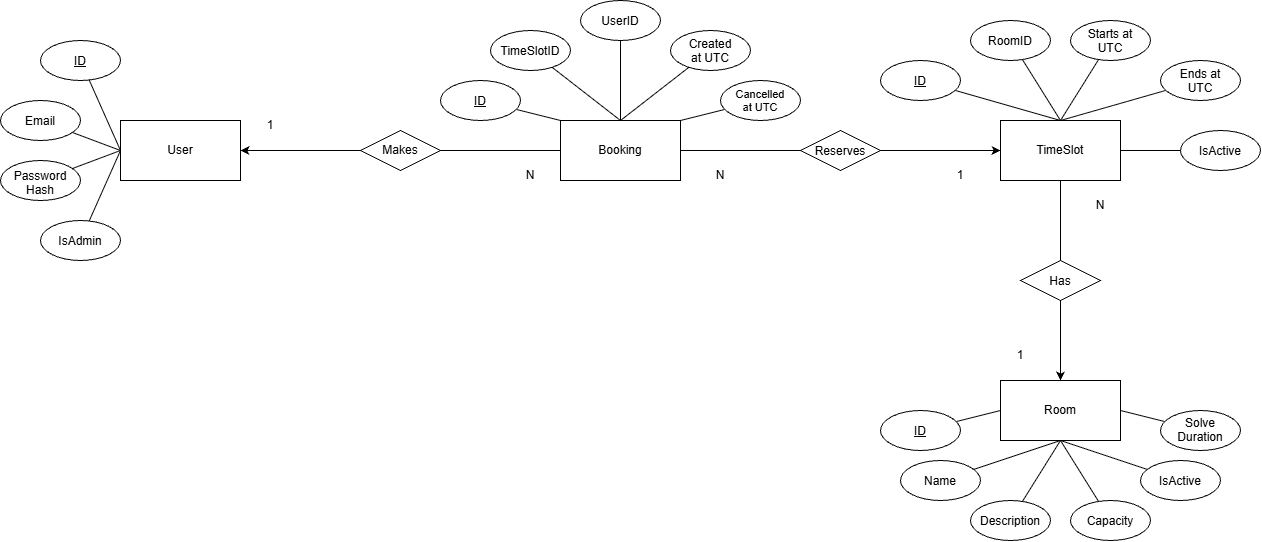

The diagram above was exported from draw.io. Its source (the exported page's mxGraphModel, read from the mxfile embedded in the PNG):
<mxGraphModel dx="2199" dy="796" grid="1" gridSize="10" guides="1" tooltips="1" connect="1" arrows="1" fold="1" page="1" pageScale="1" pageWidth="827" pageHeight="1169" math="0" shadow="0">
  <root>
    <mxCell id="0" />
    <mxCell id="1" parent="0" />
    <mxCell id="8irQPYRdqidoMyVYl1Vm-1" parent="1" style="rounded=0;whiteSpace=wrap;html=1;" value="User" vertex="1">
      <mxGeometry height="60" width="120" x="-80" y="380" as="geometry" />
    </mxCell>
    <mxCell id="8irQPYRdqidoMyVYl1Vm-52" edge="1" parent="1" source="8irQPYRdqidoMyVYl1Vm-2" style="edgeStyle=orthogonalEdgeStyle;rounded=0;orthogonalLoop=1;jettySize=auto;html=1;entryX=0;entryY=0.5;entryDx=0;entryDy=0;" target="8irQPYRdqidoMyVYl1Vm-4">
      <mxGeometry relative="1" as="geometry" />
    </mxCell>
    <mxCell id="8irQPYRdqidoMyVYl1Vm-2" parent="1" style="rhombus;whiteSpace=wrap;html=1;shapeInside=1;" value="Reserves" vertex="1">
      <mxGeometry height="40" width="80" x="600" y="390" as="geometry" />
    </mxCell>
    <mxCell id="8irQPYRdqidoMyVYl1Vm-34" edge="1" parent="1" source="8irQPYRdqidoMyVYl1Vm-3" style="rounded=0;orthogonalLoop=1;jettySize=auto;html=1;entryX=0;entryY=0.5;entryDx=0;entryDy=0;endArrow=none;endFill=0;" target="8irQPYRdqidoMyVYl1Vm-1">
      <mxGeometry relative="1" as="geometry" />
    </mxCell>
    <mxCell id="8irQPYRdqidoMyVYl1Vm-3" parent="1" style="ellipse;whiteSpace=wrap;html=1;shapeInside=1;fontStyle=4" value="ID" vertex="1">
      <mxGeometry height="40" width="80" x="-160" y="300" as="geometry" />
    </mxCell>
    <mxCell id="8irQPYRdqidoMyVYl1Vm-49" edge="1" parent="1" source="8irQPYRdqidoMyVYl1Vm-4" style="edgeStyle=orthogonalEdgeStyle;rounded=0;orthogonalLoop=1;jettySize=auto;html=1;entryX=0.5;entryY=0;entryDx=0;entryDy=0;endArrow=none;endFill=0;" target="8irQPYRdqidoMyVYl1Vm-26">
      <mxGeometry relative="1" as="geometry" />
    </mxCell>
    <mxCell id="8irQPYRdqidoMyVYl1Vm-4" parent="1" style="rounded=0;whiteSpace=wrap;html=1;" value="TimeSlot" vertex="1">
      <mxGeometry height="60" width="120" x="800" y="380" as="geometry" />
    </mxCell>
    <mxCell id="8irQPYRdqidoMyVYl1Vm-51" edge="1" parent="1" source="8irQPYRdqidoMyVYl1Vm-5" style="edgeStyle=orthogonalEdgeStyle;rounded=0;orthogonalLoop=1;jettySize=auto;html=1;entryX=0;entryY=0.5;entryDx=0;entryDy=0;endArrow=none;endFill=0;" target="8irQPYRdqidoMyVYl1Vm-2">
      <mxGeometry relative="1" as="geometry" />
    </mxCell>
    <mxCell id="8irQPYRdqidoMyVYl1Vm-5" parent="1" style="rounded=0;whiteSpace=wrap;html=1;" value="Booking" vertex="1">
      <mxGeometry height="60" width="120" x="360" y="380" as="geometry" />
    </mxCell>
    <mxCell id="8irQPYRdqidoMyVYl1Vm-6" parent="1" style="rounded=0;whiteSpace=wrap;html=1;" value="Room" vertex="1">
      <mxGeometry height="60" width="120" x="800" y="640" as="geometry" />
    </mxCell>
    <mxCell id="8irQPYRdqidoMyVYl1Vm-35" edge="1" parent="1" source="8irQPYRdqidoMyVYl1Vm-7" style="rounded=0;orthogonalLoop=1;jettySize=auto;html=1;entryX=0;entryY=0.5;entryDx=0;entryDy=0;endArrow=none;endFill=0;" target="8irQPYRdqidoMyVYl1Vm-1">
      <mxGeometry relative="1" as="geometry" />
    </mxCell>
    <mxCell id="8irQPYRdqidoMyVYl1Vm-7" parent="1" style="ellipse;whiteSpace=wrap;html=1;shapeInside=1;" value="Email" vertex="1">
      <mxGeometry height="40" width="80" x="-200" y="360" as="geometry" />
    </mxCell>
    <mxCell id="8irQPYRdqidoMyVYl1Vm-36" edge="1" parent="1" source="8irQPYRdqidoMyVYl1Vm-8" style="rounded=0;orthogonalLoop=1;jettySize=auto;html=1;entryX=0;entryY=0.5;entryDx=0;entryDy=0;endArrow=none;endFill=0;" target="8irQPYRdqidoMyVYl1Vm-1">
      <mxGeometry relative="1" as="geometry" />
    </mxCell>
    <mxCell id="8irQPYRdqidoMyVYl1Vm-8" parent="1" style="ellipse;whiteSpace=wrap;html=1;shapeInside=1;" value="Password Hash" vertex="1">
      <mxGeometry height="40" width="80" x="-200" y="420" as="geometry" />
    </mxCell>
    <mxCell id="8irQPYRdqidoMyVYl1Vm-32" edge="1" parent="1" source="8irQPYRdqidoMyVYl1Vm-9" style="rounded=0;orthogonalLoop=1;jettySize=auto;html=1;entryX=0.5;entryY=0;entryDx=0;entryDy=0;endArrow=none;endFill=0;" target="8irQPYRdqidoMyVYl1Vm-5">
      <mxGeometry relative="1" as="geometry" />
    </mxCell>
    <mxCell id="8irQPYRdqidoMyVYl1Vm-9" parent="1" style="ellipse;whiteSpace=wrap;html=1;shapeInside=1;" value="Created at UTC" vertex="1">
      <mxGeometry height="40" width="80" x="470" y="290" as="geometry" />
    </mxCell>
    <mxCell id="8irQPYRdqidoMyVYl1Vm-37" edge="1" parent="1" source="8irQPYRdqidoMyVYl1Vm-10" style="rounded=0;orthogonalLoop=1;jettySize=auto;html=1;entryX=0;entryY=0.5;entryDx=0;entryDy=0;endArrow=none;endFill=0;" target="8irQPYRdqidoMyVYl1Vm-1">
      <mxGeometry relative="1" as="geometry" />
    </mxCell>
    <mxCell id="8irQPYRdqidoMyVYl1Vm-10" parent="1" style="ellipse;whiteSpace=wrap;html=1;shapeInside=1;" value="IsAdmin" vertex="1">
      <mxGeometry height="40" width="80" x="-160" y="480" as="geometry" />
    </mxCell>
    <mxCell id="8irQPYRdqidoMyVYl1Vm-44" edge="1" parent="1" source="8irQPYRdqidoMyVYl1Vm-11" style="rounded=0;orthogonalLoop=1;jettySize=auto;html=1;entryX=0.5;entryY=1;entryDx=0;entryDy=0;endArrow=none;endFill=0;" target="8irQPYRdqidoMyVYl1Vm-6">
      <mxGeometry relative="1" as="geometry" />
    </mxCell>
    <mxCell id="8irQPYRdqidoMyVYl1Vm-11" parent="1" style="ellipse;whiteSpace=wrap;html=1;shapeInside=1;" value="Name" vertex="1">
      <mxGeometry height="40" width="80" x="700" y="720" as="geometry" />
    </mxCell>
    <mxCell id="8irQPYRdqidoMyVYl1Vm-46" edge="1" parent="1" source="8irQPYRdqidoMyVYl1Vm-12" style="rounded=0;orthogonalLoop=1;jettySize=auto;html=1;entryX=0.5;entryY=1;entryDx=0;entryDy=0;endArrow=none;endFill=0;" target="8irQPYRdqidoMyVYl1Vm-6">
      <mxGeometry relative="1" as="geometry" />
    </mxCell>
    <mxCell id="8irQPYRdqidoMyVYl1Vm-12" parent="1" style="ellipse;whiteSpace=wrap;html=1;shapeInside=1;" value="Capacity" vertex="1">
      <mxGeometry height="40" width="80" x="870" y="760" as="geometry" />
    </mxCell>
    <mxCell id="8irQPYRdqidoMyVYl1Vm-47" edge="1" parent="1" source="8irQPYRdqidoMyVYl1Vm-13" style="rounded=0;orthogonalLoop=1;jettySize=auto;html=1;entryX=0.5;entryY=1;entryDx=0;entryDy=0;endArrow=none;endFill=0;" target="8irQPYRdqidoMyVYl1Vm-6">
      <mxGeometry relative="1" as="geometry" />
    </mxCell>
    <mxCell id="8irQPYRdqidoMyVYl1Vm-13" parent="1" style="ellipse;whiteSpace=wrap;html=1;shapeInside=1;" value="IsActive" vertex="1">
      <mxGeometry height="40" width="80" x="940" y="720" as="geometry" />
    </mxCell>
    <mxCell id="8irQPYRdqidoMyVYl1Vm-48" edge="1" parent="1" source="8irQPYRdqidoMyVYl1Vm-14" style="rounded=0;orthogonalLoop=1;jettySize=auto;html=1;entryX=1;entryY=0.5;entryDx=0;entryDy=0;endArrow=none;endFill=0;" target="8irQPYRdqidoMyVYl1Vm-6">
      <mxGeometry relative="1" as="geometry" />
    </mxCell>
    <mxCell id="8irQPYRdqidoMyVYl1Vm-14" parent="1" style="ellipse;whiteSpace=wrap;html=1;shapeInside=1;" value="Solve Duration" vertex="1">
      <mxGeometry height="40" width="80" x="960" y="670" as="geometry" />
    </mxCell>
    <mxCell id="8irQPYRdqidoMyVYl1Vm-45" edge="1" parent="1" source="8irQPYRdqidoMyVYl1Vm-15" style="rounded=0;orthogonalLoop=1;jettySize=auto;html=1;entryX=0.5;entryY=1;entryDx=0;entryDy=0;endArrow=none;endFill=0;" target="8irQPYRdqidoMyVYl1Vm-6">
      <mxGeometry relative="1" as="geometry" />
    </mxCell>
    <mxCell id="8irQPYRdqidoMyVYl1Vm-15" parent="1" style="ellipse;whiteSpace=wrap;html=1;shapeInside=1;" value="Description" vertex="1">
      <mxGeometry height="40" width="80" x="770" y="760" as="geometry" />
    </mxCell>
    <mxCell id="8irQPYRdqidoMyVYl1Vm-43" edge="1" parent="1" source="8irQPYRdqidoMyVYl1Vm-16" style="rounded=0;orthogonalLoop=1;jettySize=auto;html=1;entryX=0;entryY=0.5;entryDx=0;entryDy=0;endArrow=none;endFill=0;" target="8irQPYRdqidoMyVYl1Vm-6">
      <mxGeometry relative="1" as="geometry" />
    </mxCell>
    <mxCell id="8irQPYRdqidoMyVYl1Vm-16" parent="1" style="ellipse;whiteSpace=wrap;html=1;shapeInside=1;fontStyle=4" value="ID" vertex="1">
      <mxGeometry height="40" width="80" x="680" y="670" as="geometry" />
    </mxCell>
    <mxCell id="8irQPYRdqidoMyVYl1Vm-41" edge="1" parent="1" source="8irQPYRdqidoMyVYl1Vm-17" style="rounded=0;orthogonalLoop=1;jettySize=auto;html=1;entryX=0.5;entryY=0;entryDx=0;entryDy=0;endArrow=none;endFill=0;" target="8irQPYRdqidoMyVYl1Vm-4">
      <mxGeometry relative="1" as="geometry" />
    </mxCell>
    <mxCell id="8irQPYRdqidoMyVYl1Vm-17" parent="1" style="ellipse;whiteSpace=wrap;html=1;shapeInside=1;" value="Ends at UTC" vertex="1">
      <mxGeometry height="40" width="80" x="960" y="320" as="geometry" />
    </mxCell>
    <mxCell id="8irQPYRdqidoMyVYl1Vm-42" edge="1" parent="1" source="8irQPYRdqidoMyVYl1Vm-18" style="rounded=0;orthogonalLoop=1;jettySize=auto;html=1;entryX=1;entryY=0.5;entryDx=0;entryDy=0;endArrow=none;endFill=0;" target="8irQPYRdqidoMyVYl1Vm-4">
      <mxGeometry relative="1" as="geometry" />
    </mxCell>
    <mxCell id="8irQPYRdqidoMyVYl1Vm-18" parent="1" style="ellipse;whiteSpace=wrap;html=1;shapeInside=1;" value="IsActive" vertex="1">
      <mxGeometry height="40" width="80" x="980" y="390" as="geometry" />
    </mxCell>
    <mxCell id="8irQPYRdqidoMyVYl1Vm-40" edge="1" parent="1" source="8irQPYRdqidoMyVYl1Vm-19" style="rounded=0;orthogonalLoop=1;jettySize=auto;html=1;entryX=0.5;entryY=0;entryDx=0;entryDy=0;endArrow=none;endFill=0;" target="8irQPYRdqidoMyVYl1Vm-4">
      <mxGeometry relative="1" as="geometry" />
    </mxCell>
    <mxCell id="8irQPYRdqidoMyVYl1Vm-19" parent="1" style="ellipse;whiteSpace=wrap;html=1;shapeInside=1;" value="Starts at UTC" vertex="1">
      <mxGeometry height="40" width="80" x="870" y="280" as="geometry" />
    </mxCell>
    <mxCell id="8irQPYRdqidoMyVYl1Vm-39" edge="1" parent="1" source="8irQPYRdqidoMyVYl1Vm-20" style="rounded=0;orthogonalLoop=1;jettySize=auto;html=1;entryX=0.5;entryY=0;entryDx=0;entryDy=0;endArrow=none;endFill=0;" target="8irQPYRdqidoMyVYl1Vm-4">
      <mxGeometry relative="1" as="geometry" />
    </mxCell>
    <mxCell id="8irQPYRdqidoMyVYl1Vm-20" parent="1" style="ellipse;whiteSpace=wrap;html=1;shapeInside=1;" value="RoomID" vertex="1">
      <mxGeometry height="40" width="80" x="770" y="280" as="geometry" />
    </mxCell>
    <mxCell id="8irQPYRdqidoMyVYl1Vm-38" edge="1" parent="1" source="8irQPYRdqidoMyVYl1Vm-21" style="rounded=0;orthogonalLoop=1;jettySize=auto;html=1;entryX=0.5;entryY=0;entryDx=0;entryDy=0;endArrow=none;endFill=0;" target="8irQPYRdqidoMyVYl1Vm-4">
      <mxGeometry relative="1" as="geometry" />
    </mxCell>
    <mxCell id="8irQPYRdqidoMyVYl1Vm-21" parent="1" style="ellipse;whiteSpace=wrap;html=1;shapeInside=1;fontStyle=4" value="ID" vertex="1">
      <mxGeometry height="40" width="80" x="680" y="320" as="geometry" />
    </mxCell>
    <mxCell id="8irQPYRdqidoMyVYl1Vm-33" edge="1" parent="1" source="8irQPYRdqidoMyVYl1Vm-22" style="rounded=0;orthogonalLoop=1;jettySize=auto;html=1;entryX=0.5;entryY=0;entryDx=0;entryDy=0;endArrow=none;endFill=0;" target="8irQPYRdqidoMyVYl1Vm-5">
      <mxGeometry relative="1" as="geometry" />
    </mxCell>
    <mxCell id="8irQPYRdqidoMyVYl1Vm-22" parent="1" style="ellipse;whiteSpace=wrap;html=1;shapeInside=1;" value="UserID" vertex="1">
      <mxGeometry height="40" width="80" x="380" y="260" as="geometry" />
    </mxCell>
    <mxCell id="8irQPYRdqidoMyVYl1Vm-31" edge="1" parent="1" source="8irQPYRdqidoMyVYl1Vm-23" style="rounded=0;orthogonalLoop=1;jettySize=auto;html=1;entryX=0.5;entryY=0;entryDx=0;entryDy=0;endArrow=none;endFill=0;" target="8irQPYRdqidoMyVYl1Vm-5">
      <mxGeometry relative="1" as="geometry" />
    </mxCell>
    <mxCell id="8irQPYRdqidoMyVYl1Vm-23" parent="1" style="ellipse;whiteSpace=wrap;html=1;shapeInside=1;" value="TimeSlotID" vertex="1">
      <mxGeometry height="40" width="80" x="290" y="290" as="geometry" />
    </mxCell>
    <mxCell id="8irQPYRdqidoMyVYl1Vm-30" edge="1" parent="1" source="8irQPYRdqidoMyVYl1Vm-24" style="rounded=0;orthogonalLoop=1;jettySize=auto;html=1;entryX=1;entryY=0;entryDx=0;entryDy=0;endArrow=none;endFill=0;" target="8irQPYRdqidoMyVYl1Vm-5">
      <mxGeometry relative="1" as="geometry" />
    </mxCell>
    <mxCell id="8irQPYRdqidoMyVYl1Vm-24" parent="1" style="ellipse;whiteSpace=wrap;html=1;shapeInside=1;fontSize=11;" value="Cancelled at UTC" vertex="1">
      <mxGeometry height="40" width="80" x="520" y="340" as="geometry" />
    </mxCell>
    <mxCell id="8irQPYRdqidoMyVYl1Vm-29" edge="1" parent="1" source="8irQPYRdqidoMyVYl1Vm-25" style="rounded=0;orthogonalLoop=1;jettySize=auto;html=1;entryX=0;entryY=0;entryDx=0;entryDy=0;endArrow=none;endFill=0;" target="8irQPYRdqidoMyVYl1Vm-5">
      <mxGeometry relative="1" as="geometry" />
    </mxCell>
    <mxCell id="8irQPYRdqidoMyVYl1Vm-25" parent="1" style="ellipse;whiteSpace=wrap;html=1;shapeInside=1;fontStyle=4" value="ID" vertex="1">
      <mxGeometry height="40" width="80" x="240" y="340" as="geometry" />
    </mxCell>
    <mxCell id="8irQPYRdqidoMyVYl1Vm-50" edge="1" parent="1" source="8irQPYRdqidoMyVYl1Vm-26" style="edgeStyle=orthogonalEdgeStyle;rounded=0;orthogonalLoop=1;jettySize=auto;html=1;entryX=0.5;entryY=0;entryDx=0;entryDy=0;" target="8irQPYRdqidoMyVYl1Vm-6">
      <mxGeometry relative="1" as="geometry" />
    </mxCell>
    <mxCell id="8irQPYRdqidoMyVYl1Vm-26" parent="1" style="rhombus;whiteSpace=wrap;html=1;shapeInside=1;" value="Has" vertex="1">
      <mxGeometry height="40" width="80" x="820" y="520" as="geometry" />
    </mxCell>
    <mxCell id="8irQPYRdqidoMyVYl1Vm-54" edge="1" parent="1" source="8irQPYRdqidoMyVYl1Vm-27" style="edgeStyle=orthogonalEdgeStyle;rounded=0;orthogonalLoop=1;jettySize=auto;html=1;entryX=0;entryY=0.5;entryDx=0;entryDy=0;endArrow=none;endFill=0;" target="8irQPYRdqidoMyVYl1Vm-5">
      <mxGeometry relative="1" as="geometry" />
    </mxCell>
    <mxCell id="8irQPYRdqidoMyVYl1Vm-55" edge="1" parent="1" source="8irQPYRdqidoMyVYl1Vm-27" style="edgeStyle=orthogonalEdgeStyle;rounded=0;orthogonalLoop=1;jettySize=auto;html=1;entryX=1;entryY=0.5;entryDx=0;entryDy=0;" target="8irQPYRdqidoMyVYl1Vm-1">
      <mxGeometry relative="1" as="geometry" />
    </mxCell>
    <mxCell id="8irQPYRdqidoMyVYl1Vm-27" parent="1" style="rhombus;whiteSpace=wrap;html=1;shapeInside=1;" value="Makes" vertex="1">
      <mxGeometry height="40" width="80" x="160" y="390" as="geometry" />
    </mxCell>
    <mxCell id="8irQPYRdqidoMyVYl1Vm-56" parent="1" style="text;html=1;whiteSpace=wrap;strokeColor=none;fillColor=none;align=center;verticalAlign=middle;rounded=0;" value="1" vertex="1">
      <mxGeometry height="30" width="60" x="40" y="370" as="geometry" />
    </mxCell>
    <mxCell id="8irQPYRdqidoMyVYl1Vm-57" parent="1" style="text;html=1;whiteSpace=wrap;strokeColor=none;fillColor=none;align=center;verticalAlign=middle;rounded=0;" value="N" vertex="1">
      <mxGeometry height="30" width="60" x="300" y="420" as="geometry" />
    </mxCell>
    <mxCell id="8irQPYRdqidoMyVYl1Vm-58" parent="1" style="text;html=1;whiteSpace=wrap;strokeColor=none;fillColor=none;align=center;verticalAlign=middle;rounded=0;" value="N" vertex="1">
      <mxGeometry height="30" width="60" x="490" y="420" as="geometry" />
    </mxCell>
    <mxCell id="8irQPYRdqidoMyVYl1Vm-59" parent="1" style="text;html=1;whiteSpace=wrap;strokeColor=none;fillColor=none;align=center;verticalAlign=middle;rounded=0;" value="1" vertex="1">
      <mxGeometry height="30" width="60" x="730" y="420" as="geometry" />
    </mxCell>
    <mxCell id="8irQPYRdqidoMyVYl1Vm-60" parent="1" style="text;html=1;whiteSpace=wrap;strokeColor=none;fillColor=none;align=center;verticalAlign=middle;rounded=0;" value="1" vertex="1">
      <mxGeometry height="30" width="60" x="790" y="600" as="geometry" />
    </mxCell>
    <mxCell id="8irQPYRdqidoMyVYl1Vm-61" parent="1" style="text;html=1;whiteSpace=wrap;strokeColor=none;fillColor=none;align=center;verticalAlign=middle;rounded=0;" value="N" vertex="1">
      <mxGeometry height="30" width="60" x="870" y="450" as="geometry" />
    </mxCell>
  </root>
</mxGraphModel>